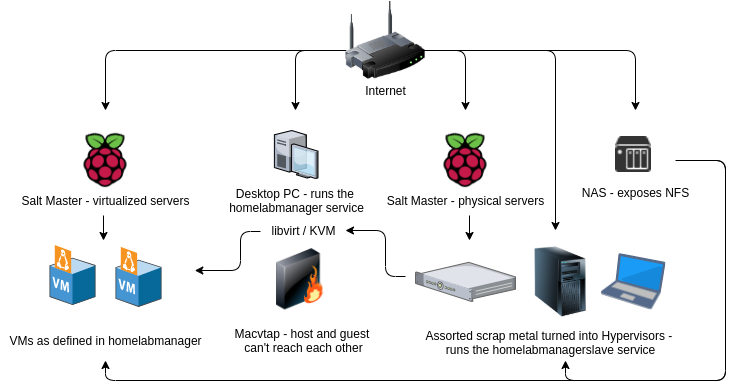

The diagram above was exported from draw.io. Its source (the exported page's mxGraphModel, read from the mxfile embedded in the PNG):
<mxGraphModel dx="2054" dy="1162" grid="1" gridSize="10" guides="1" tooltips="1" connect="1" arrows="1" fold="1" page="1" pageScale="1" pageWidth="1169" pageHeight="827" math="0" shadow="0">
  <root>
    <mxCell id="0" />
    <mxCell id="1" parent="0" />
    <mxCell id="gy8BjAt-vM4HVsl-d9bG-3" value="Internet" style="text;html=1;resizable=0;autosize=1;align=center;verticalAlign=middle;points=[];fillColor=none;strokeColor=none;rounded=0;" vertex="1" parent="1">
      <mxGeometry x="400" y="110" width="60" height="20" as="geometry" />
    </mxCell>
    <mxCell id="gy8BjAt-vM4HVsl-d9bG-4" value="" style="image;html=1;image=img/lib/clip_art/networking/Wireless_Router_128x128.png" vertex="1" parent="1">
      <mxGeometry x="390" y="30" width="80" height="80" as="geometry" />
    </mxCell>
    <mxCell id="gy8BjAt-vM4HVsl-d9bG-6" value="" style="shape=image;html=1;verticalAlign=top;verticalLabelPosition=bottom;imageAspect=0;aspect=fixed;image=https://cdn4.iconfinder.com/data/icons/logos-and-brands/512/272_Raspberry_Pi_logo-128.png" vertex="1" parent="1">
      <mxGeometry x="120" y="160" width="60" height="60" as="geometry" />
    </mxCell>
    <mxCell id="gy8BjAt-vM4HVsl-d9bG-8" value="Salt Master - virtualized servers" style="text;html=1;resizable=0;autosize=1;align=center;verticalAlign=middle;points=[];fillColor=none;strokeColor=none;rounded=0;" vertex="1" parent="1">
      <mxGeometry x="60" y="220" width="180" height="20" as="geometry" />
    </mxCell>
    <mxCell id="gy8BjAt-vM4HVsl-d9bG-10" value="" style="shape=image;html=1;verticalAlign=top;verticalLabelPosition=bottom;imageAspect=0;aspect=fixed;image=https://cdn4.iconfinder.com/data/icons/logos-and-brands/512/272_Raspberry_Pi_logo-128.png" vertex="1" parent="1">
      <mxGeometry x="480" y="160" width="60" height="60" as="geometry" />
    </mxCell>
    <mxCell id="gy8BjAt-vM4HVsl-d9bG-11" value="Salt Master - physical servers" style="text;html=1;resizable=0;autosize=1;align=center;verticalAlign=middle;points=[];fillColor=none;strokeColor=none;rounded=0;" vertex="1" parent="1">
      <mxGeometry x="425" y="220" width="170" height="20" as="geometry" />
    </mxCell>
    <mxCell id="gy8BjAt-vM4HVsl-d9bG-12" value="" style="verticalLabelPosition=bottom;aspect=fixed;html=1;verticalAlign=top;strokeColor=none;align=center;outlineConnect=0;shape=mxgraph.citrix.desktop;" vertex="1" parent="1">
      <mxGeometry x="318.89" y="160" width="43.6" height="48" as="geometry" />
    </mxCell>
    <mxCell id="gy8BjAt-vM4HVsl-d9bG-13" value="Desktop PC - runs the &lt;br&gt;homelabmanager service" style="text;html=1;resizable=0;autosize=1;align=center;verticalAlign=middle;points=[];fillColor=none;strokeColor=none;rounded=0;" vertex="1" parent="1">
      <mxGeometry x="265.69" y="215" width="150" height="30" as="geometry" />
    </mxCell>
    <mxCell id="gy8BjAt-vM4HVsl-d9bG-16" value="" style="shape=image;html=1;verticalAlign=top;verticalLabelPosition=bottom;imageAspect=0;aspect=fixed;image=https://cdn1.iconfinder.com/data/icons/windows8_icons_iconpharm/26/nas.png" vertex="1" parent="1">
      <mxGeometry x="660" y="166" width="36" height="36" as="geometry" />
    </mxCell>
    <mxCell id="gy8BjAt-vM4HVsl-d9bG-18" value="NAS - exposes NFS" style="text;html=1;resizable=0;autosize=1;align=center;verticalAlign=middle;points=[];fillColor=none;strokeColor=none;rounded=0;" vertex="1" parent="1">
      <mxGeometry x="620" y="212" width="120" height="20" as="geometry" />
    </mxCell>
    <mxCell id="gy8BjAt-vM4HVsl-d9bG-19" value="" style="verticalLabelPosition=bottom;aspect=fixed;html=1;verticalAlign=top;strokeColor=none;align=center;outlineConnect=0;shape=mxgraph.citrix.1u_2u_server;" vertex="1" parent="1">
      <mxGeometry x="460" y="291.84" width="100" height="39.1" as="geometry" />
    </mxCell>
    <mxCell id="gy8BjAt-vM4HVsl-d9bG-20" value="" style="image;html=1;image=img/lib/clip_art/computers/Server_Tower_128x128.png" vertex="1" parent="1">
      <mxGeometry x="570" y="276.39" width="70" height="70" as="geometry" />
    </mxCell>
    <mxCell id="gy8BjAt-vM4HVsl-d9bG-21" value="" style="shape=image;verticalLabelPosition=bottom;verticalAlign=top;aspect=fixed;imageAspect=0;image=data:image/svg+xml,(base64 omitted: 6236 chars);" vertex="1" parent="1">
      <mxGeometry x="645.5" y="283.21999999999997" width="65" height="56.33" as="geometry" />
    </mxCell>
    <mxCell id="gy8BjAt-vM4HVsl-d9bG-22" value="Assorted scrap metal turned into Hypervisors -&amp;nbsp;&lt;br&gt;runs the homelabmanagerslave service" style="text;html=1;resizable=0;autosize=1;align=center;verticalAlign=middle;points=[];fillColor=none;strokeColor=none;rounded=0;" vertex="1" parent="1">
      <mxGeometry x="460" y="356.84" width="270" height="30" as="geometry" />
    </mxCell>
    <mxCell id="gy8BjAt-vM4HVsl-d9bG-23" value="" style="shadow=0;dashed=0;html=1;labelPosition=center;verticalLabelPosition=bottom;verticalAlign=top;align=center;outlineConnect=0;shape=mxgraph.veeam.3d.vm_linux;" vertex="1" parent="1">
      <mxGeometry x="94" y="274.55" width="46" height="60" as="geometry" />
    </mxCell>
    <mxCell id="gy8BjAt-vM4HVsl-d9bG-25" value="" style="shadow=0;dashed=0;html=1;labelPosition=center;verticalLabelPosition=bottom;verticalAlign=top;align=center;outlineConnect=0;shape=mxgraph.veeam.3d.vm_linux;" vertex="1" parent="1">
      <mxGeometry x="160" y="276.39000000000004" width="46" height="60" as="geometry" />
    </mxCell>
    <mxCell id="gy8BjAt-vM4HVsl-d9bG-27" value="VMs as defined in homelabmanager" style="text;html=1;resizable=0;autosize=1;align=center;verticalAlign=middle;points=[];fillColor=none;strokeColor=none;rounded=0;" vertex="1" parent="1">
      <mxGeometry x="45" y="360" width="210" height="20" as="geometry" />
    </mxCell>
    <mxCell id="gy8BjAt-vM4HVsl-d9bG-28" value="" style="image;html=1;image=img/lib/clip_art/networking/Firewall_128x128.png" vertex="1" parent="1">
      <mxGeometry x="314" y="278.17" width="61.38" height="61.38" as="geometry" />
    </mxCell>
    <mxCell id="gy8BjAt-vM4HVsl-d9bG-29" value="Macvtap - host and guest &lt;br&gt;can't reach each other" style="text;html=1;resizable=0;autosize=1;align=center;verticalAlign=middle;points=[];fillColor=none;strokeColor=none;rounded=0;" vertex="1" parent="1">
      <mxGeometry x="272.69" y="355" width="150" height="30" as="geometry" />
    </mxCell>
    <mxCell id="gy8BjAt-vM4HVsl-d9bG-30" value="" style="edgeStyle=elbowEdgeStyle;elbow=horizontal;endArrow=classic;html=1;" edge="1" parent="1">
      <mxGeometry width="50" height="50" relative="1" as="geometry">
        <mxPoint x="450" y="306" as="sourcePoint" />
        <mxPoint x="390" y="260" as="targetPoint" />
        <Array as="points">
          <mxPoint x="430" y="290" />
        </Array>
      </mxGeometry>
    </mxCell>
    <mxCell id="gy8BjAt-vM4HVsl-d9bG-31" value="" style="edgeStyle=elbowEdgeStyle;elbow=horizontal;endArrow=classic;html=1;" edge="1" parent="1">
      <mxGeometry width="50" height="50" relative="1" as="geometry">
        <mxPoint x="305" y="261" as="sourcePoint" />
        <mxPoint x="239.31" y="300" as="targetPoint" />
        <Array as="points">
          <mxPoint x="285" y="245" />
        </Array>
      </mxGeometry>
    </mxCell>
    <mxCell id="gy8BjAt-vM4HVsl-d9bG-32" value="libvirt / KVM" style="text;html=1;resizable=0;autosize=1;align=center;verticalAlign=middle;points=[];fillColor=none;strokeColor=none;rounded=0;" vertex="1" parent="1">
      <mxGeometry x="308" y="250" width="80" height="20" as="geometry" />
    </mxCell>
    <mxCell id="gy8BjAt-vM4HVsl-d9bG-34" value="" style="edgeStyle=segmentEdgeStyle;endArrow=classic;html=1;" edge="1" parent="1">
      <mxGeometry width="50" height="50" relative="1" as="geometry">
        <mxPoint x="380.69" y="80" as="sourcePoint" />
        <mxPoint x="150" y="140" as="targetPoint" />
      </mxGeometry>
    </mxCell>
    <mxCell id="gy8BjAt-vM4HVsl-d9bG-35" value="" style="edgeStyle=segmentEdgeStyle;endArrow=classic;html=1;" edge="1" parent="1">
      <mxGeometry width="50" height="50" relative="1" as="geometry">
        <mxPoint x="390.69000000000005" y="80" as="sourcePoint" />
        <mxPoint x="340" y="140" as="targetPoint" />
      </mxGeometry>
    </mxCell>
    <mxCell id="gy8BjAt-vM4HVsl-d9bG-37" value="" style="edgeStyle=segmentEdgeStyle;endArrow=classic;html=1;" edge="1" parent="1">
      <mxGeometry width="50" height="50" relative="1" as="geometry">
        <mxPoint x="466.38000000000005" y="80" as="sourcePoint" />
        <mxPoint x="510" y="140" as="targetPoint" />
      </mxGeometry>
    </mxCell>
    <mxCell id="gy8BjAt-vM4HVsl-d9bG-38" value="" style="edgeStyle=segmentEdgeStyle;endArrow=classic;html=1;" edge="1" parent="1">
      <mxGeometry width="50" height="50" relative="1" as="geometry">
        <mxPoint x="476.3800000000001" y="80" as="sourcePoint" />
        <mxPoint x="680" y="140" as="targetPoint" />
      </mxGeometry>
    </mxCell>
    <mxCell id="gy8BjAt-vM4HVsl-d9bG-39" value="" style="edgeStyle=segmentEdgeStyle;endArrow=classic;html=1;" edge="1" parent="1">
      <mxGeometry width="50" height="50" relative="1" as="geometry">
        <mxPoint x="466.3800000000001" y="80" as="sourcePoint" />
        <mxPoint x="600" y="260" as="targetPoint" />
      </mxGeometry>
    </mxCell>
    <mxCell id="gy8BjAt-vM4HVsl-d9bG-41" value="" style="edgeStyle=segmentEdgeStyle;endArrow=classic;html=1;" edge="1" parent="1">
      <mxGeometry width="50" height="50" relative="1" as="geometry">
        <mxPoint x="730" y="190" as="sourcePoint" />
        <mxPoint x="610" y="390" as="targetPoint" />
        <Array as="points">
          <mxPoint x="770" y="190" />
          <mxPoint x="770" y="410" />
        </Array>
      </mxGeometry>
    </mxCell>
    <mxCell id="gy8BjAt-vM4HVsl-d9bG-43" value="" style="edgeStyle=segmentEdgeStyle;endArrow=classic;html=1;" edge="1" parent="1">
      <mxGeometry width="50" height="50" relative="1" as="geometry">
        <mxPoint x="720" y="190" as="sourcePoint" />
        <mxPoint x="150" y="390" as="targetPoint" />
        <Array as="points">
          <mxPoint x="770" y="190" />
          <mxPoint x="770" y="410" />
          <mxPoint x="150" y="410" />
          <mxPoint x="150" y="390" />
        </Array>
      </mxGeometry>
    </mxCell>
    <mxCell id="gy8BjAt-vM4HVsl-d9bG-48" value="" style="endArrow=classic;html=1;" edge="1" parent="1">
      <mxGeometry width="50" height="50" relative="1" as="geometry">
        <mxPoint x="148" y="245" as="sourcePoint" />
        <mxPoint x="148" y="270" as="targetPoint" />
      </mxGeometry>
    </mxCell>
    <mxCell id="gy8BjAt-vM4HVsl-d9bG-49" value="" style="endArrow=classic;html=1;" edge="1" parent="1">
      <mxGeometry width="50" height="50" relative="1" as="geometry">
        <mxPoint x="514" y="245" as="sourcePoint" />
        <mxPoint x="514" y="270" as="targetPoint" />
      </mxGeometry>
    </mxCell>
  </root>
</mxGraphModel>